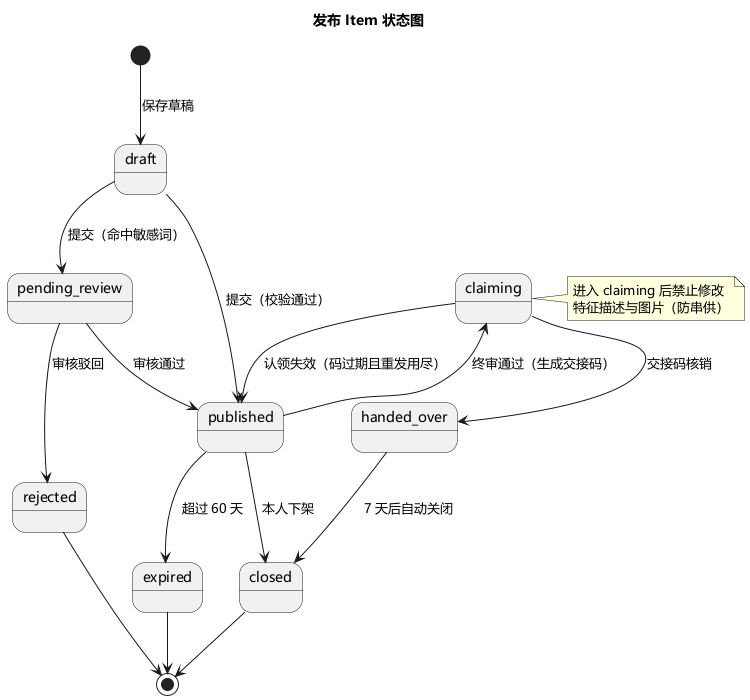

The diagram above was rendered by PlantUML. Its source (embedded in the PNG):
@startuml item-state
' 发布（失物 / 招领）状态图 · PlantUML 版
' 与 docs/03-需求分析模型/状态图与顺序图.md §1.1 一致
title 发布 Item 状态图

skinparam defaultFontName "Microsoft YaHei"
skinparam shadowing false

[*] --> draft : 保存草稿
draft --> pending_review : 提交（命中敏感词）
draft --> published : 提交（校验通过）
pending_review --> published : 审核通过
pending_review --> rejected : 审核驳回
published --> claiming : 终审通过（生成交接码）
published --> closed : 本人下架
published --> expired : 超过 60 天
claiming --> handed_over : 交接码核销
claiming --> published : 认领失效（码过期且重发用尽）
handed_over --> closed : 7 天后自动关闭
rejected --> [*]
expired --> [*]
closed --> [*]

note right of claiming
  进入 claiming 后禁止修改
  特征描述与图片（防串供）
end note

@enduml